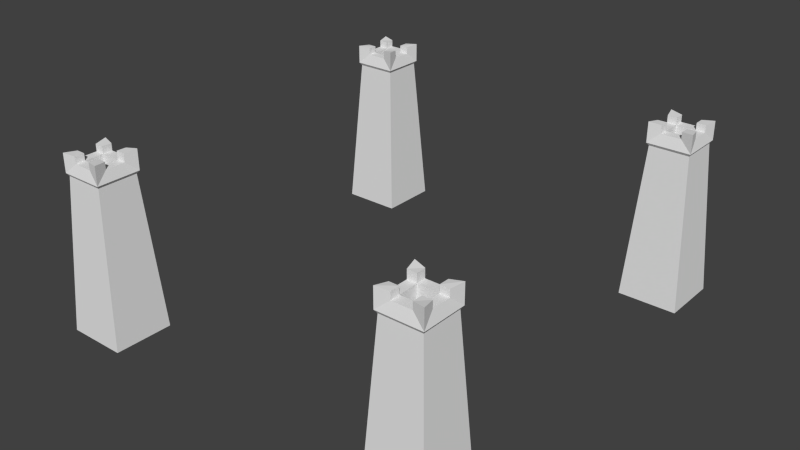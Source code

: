 # Source: castle_4.blend  (saved by Blender 2.78.0; exported with 4.5.12 LTS)
import bpy
from mathutils import Matrix  # noqa: F401  (used for matrix-valued properties, if any)

bpy.ops.wm.read_factory_settings(use_empty=True)
scene = bpy.context.scene
scene.name = 'Scene'

# ---- collections
col_collection_1 = bpy.data.collections.new('Collection 1'); scene.collection.children.link(col_collection_1)

# ---- materials (node trees are filled in below, after node groups)
mat_material = bpy.data.materials.new('Material')
mat_material.alpha_threshold = 0.0
mat_material.use_transparent_shadow = False
mat_material.roughness = 0.5
mat_material.line_color = (0.0, 0.0, 0.0, 1.0)

# ---- material node trees

# ---- world
world_world = bpy.data.worlds.new('World'); scene.world = world_world
world_world.color = (0.05088, 0.05088, 0.05088)
world_world.use_sun_shadow = False
world_world.sun_shadow_jitter_overblur = 0.0
world_world.cycles.sampling_method = 'NONE'
world_world.cycles.sample_map_resolution = 256

# ---- meshes
me_cube_001 = bpy.data.meshes.new('Cube.001')
me_cube_001.from_pydata([(7.336, -5.594, -0.005663), (7.336, -7.742, -0.005663), (5.188, -7.742, -0.005663), (5.188, -5.594, -0.005663), (6.981, -5.949, 5.549), (6.981, -7.387, 5.549), (5.543, -7.387, 5.549), (5.543, -5.949, 5.549), (7.052, -5.878, 5.654), (7.052, -7.458, 5.654), (5.472, -7.458, 5.654), (5.472, -5.878, 5.654), (5.921, -7.35, 6.039), (5.58, -7.009, 6.039), (5.921, -7.009, 6.039), (5.921, -7.35, 6.039), (5.58, -7.009, 6.039), (5.921, -7.009, 6.039), (5.472, -7.458, 6.34), (5.921, -7.35, 6.294), (5.58, -7.009, 6.294), (5.921, -7.009, 6.294), (6.617, -7.35, 6.039), (6.619, -5.986, 6.039), (6.944, -7.007, 6.039), (6.618, -7.008, 6.039), (6.944, -6.339, 6.039), (6.618, -6.334, 6.039), (5.58, -6.317, 6.039), (5.897, -5.986, 6.039), (5.909, -6.322, 6.039), (7.052, -7.458, 6.334), (6.617, -7.35, 6.289), (6.944, -7.007, 6.289), (6.618, -7.008, 6.289), (7.052, -5.878, 6.335), (6.619, -5.986, 6.29), (6.944, -6.339, 6.29), (6.618, -6.334, 6.29), (5.472, -5.878, 6.393), (5.58, -6.317, 6.339), (5.897, -5.986, 6.339), (5.909, -6.322, 6.339), (5.921, -7.009, 4.829), (6.618, -7.008, 4.829), (6.618, -6.334, 4.829), (5.909, -6.322, 4.829), (7.336, 5.82, -0.005663), (7.336, 7.969, -0.005663), (5.188, 7.969, -0.005663), (5.188, 5.82, -0.005663), (6.981, 6.175, 5.549), (6.981, 7.614, 5.549), (5.543, 7.614, 5.549), (5.543, 6.175, 5.549), (7.052, 6.105, 5.654), (7.052, 7.684, 5.654), (5.472, 7.684, 5.654), (5.472, 6.105, 5.654), (5.921, 7.576, 6.039), (5.58, 7.235, 6.039), (5.921, 7.235, 6.039), (5.921, 7.576, 6.039), (5.58, 7.235, 6.039), (5.921, 7.235, 6.039), (5.472, 7.684, 6.34), (5.921, 7.576, 6.294), (5.58, 7.235, 6.294), (5.921, 7.235, 6.294), (6.617, 7.576, 6.039), (6.619, 6.213, 6.039), (6.944, 7.233, 6.039), (6.618, 7.234, 6.039), (6.944, 6.565, 6.039), (6.618, 6.56, 6.039), (5.58, 6.543, 6.039), (5.897, 6.213, 6.039), (5.909, 6.548, 6.039), (7.052, 7.684, 6.334), (6.617, 7.576, 6.289), (6.944, 7.233, 6.289), (6.618, 7.234, 6.289), (7.052, 6.105, 6.335), (6.619, 6.213, 6.29), (6.944, 6.565, 6.29), (6.618, 6.56, 6.29), (5.472, 6.105, 6.393), (5.58, 6.543, 6.339), (5.897, 6.213, 6.339), (5.909, 6.548, 6.339), (5.921, 7.235, 4.829), (6.618, 7.234, 4.829), (6.618, 6.56, 4.829), (5.909, 6.548, 4.829), (-7.331, -5.594, -0.005663), (-7.331, -7.742, -0.005663), (-5.183, -7.742, -0.005663), (-5.183, -5.594, -0.005663), (-6.976, -5.949, 5.549), (-6.976, -7.387, 5.549), (-5.538, -7.387, 5.549), (-5.538, -5.949, 5.549), (-7.047, -5.878, 5.654), (-7.047, -7.458, 5.654), (-5.467, -7.458, 5.654), (-5.467, -5.878, 5.654), (-5.916, -7.35, 6.039), (-5.575, -7.009, 6.039), (-5.916, -7.009, 6.039), (-5.916, -7.35, 6.039), (-5.575, -7.009, 6.039), (-5.916, -7.009, 6.039), (-5.467, -7.458, 6.34), (-5.916, -7.35, 6.294), (-5.575, -7.009, 6.294), (-5.916, -7.009, 6.294), (-6.612, -7.35, 6.039), (-6.614, -5.986, 6.039), (-6.939, -7.007, 6.039), (-6.613, -7.008, 6.039), (-6.939, -6.339, 6.039), (-6.614, -6.334, 6.039), (-5.575, -6.317, 6.039), (-5.892, -5.986, 6.039), (-5.904, -6.322, 6.039), (-7.047, -7.458, 6.334), (-6.612, -7.35, 6.289), (-6.939, -7.007, 6.289), (-6.613, -7.008, 6.289), (-7.047, -5.878, 6.335), (-6.614, -5.986, 6.29), (-6.939, -6.339, 6.29), (-6.614, -6.334, 6.29), (-5.467, -5.878, 6.393), (-5.575, -6.317, 6.339), (-5.892, -5.986, 6.339), (-5.904, -6.322, 6.339), (-5.916, -7.009, 4.829), (-6.613, -7.008, 4.829), (-6.614, -6.334, 4.829), (-5.904, -6.322, 4.829), (-7.331, 5.82, -0.005663), (-7.331, 7.969, -0.005663), (-5.183, 7.969, -0.005663), (-5.183, 5.82, -0.005663), (-6.976, 6.175, 5.549), (-6.976, 7.614, 5.549), (-5.538, 7.614, 5.549), (-5.538, 6.175, 5.549), (-7.047, 6.105, 5.654), (-7.047, 7.684, 5.654), (-5.467, 7.684, 5.654), (-5.467, 6.105, 5.654), (-5.916, 7.576, 6.039), (-5.575, 7.235, 6.039), (-5.916, 7.235, 6.039), (-5.916, 7.576, 6.039), (-5.575, 7.235, 6.039), (-5.916, 7.235, 6.039), (-5.467, 7.684, 6.34), (-5.916, 7.576, 6.294), (-5.575, 7.235, 6.294), (-5.916, 7.235, 6.294), (-6.612, 7.576, 6.039), (-6.614, 6.213, 6.039), (-6.939, 7.233, 6.039), (-6.613, 7.234, 6.039), (-6.939, 6.565, 6.039), (-6.614, 6.56, 6.039), (-5.575, 6.543, 6.039), (-5.892, 6.213, 6.039), (-5.904, 6.548, 6.039), (-7.047, 7.684, 6.334), (-6.612, 7.576, 6.289), (-6.939, 7.233, 6.289), (-6.613, 7.234, 6.289), (-7.047, 6.105, 6.335), (-6.614, 6.213, 6.29), (-6.939, 6.565, 6.29), (-6.614, 6.56, 6.29), (-5.467, 6.105, 6.393), (-5.575, 6.543, 6.339), (-5.892, 6.213, 6.339), (-5.904, 6.548, 6.339), (-5.916, 7.235, 4.829), (-6.613, 7.234, 4.829), (-6.614, 6.56, 4.829), (-5.904, 6.548, 4.829)], [], [(4, 5, 1, 0), (5, 6, 2, 1), (28, 40, 39, 11, 10, 18, 20, 16, 13), (6, 5, 9, 10), (4, 7, 11, 8), (5, 4, 8, 9), (14, 13, 16, 17), (15, 19, 18, 10, 9, 31, 32, 22, 12), (11, 39, 41, 29, 23, 36, 35, 8), (24, 33, 31, 9, 8, 35, 37, 26), (27, 26, 37, 38), (13, 14, 30, 28), (17, 16, 20, 21), (12, 14, 17, 15), (21, 20, 18, 19), (15, 17, 21, 19), (30, 14, 43, 46), (24, 25, 34, 33), (23, 29, 30, 27), (14, 12, 22, 25), (30, 29, 41, 42), (33, 34, 32, 31), (25, 22, 32, 34), (35, 36, 38, 37), (23, 27, 38, 36), (41, 39, 40, 42), (28, 30, 42, 40), (25, 24, 26, 27), (45, 46, 43, 44), (27, 30, 46, 45), (25, 27, 45, 44), (14, 25, 44, 43), (54, 58, 57, 53), (47, 48, 52, 51), (48, 49, 53, 52), (75, 60, 63, 67, 65, 57, 58, 86, 87), (53, 57, 56, 52), (51, 55, 58, 54), (52, 56, 55, 51), (61, 64, 63, 60), (62, 59, 69, 79, 78, 56, 57, 65, 66), (58, 55, 82, 83, 70, 76, 88, 86), (71, 73, 84, 82, 55, 56, 78, 80), (74, 85, 84, 73), (60, 75, 77, 61), (64, 68, 67, 63), (59, 62, 64, 61), (68, 66, 65, 67), (62, 66, 68, 64), (77, 93, 90, 61), (71, 80, 81, 72), (70, 74, 77, 76), (61, 72, 69, 59), (77, 89, 88, 76), (80, 78, 79, 81), (72, 81, 79, 69), (82, 84, 85, 83), (70, 83, 85, 74), (88, 89, 87, 86), (75, 87, 89, 77), (72, 74, 73, 71), (92, 91, 90, 93), (74, 92, 93, 77), (72, 91, 92, 74), (61, 90, 91, 72), (7, 6, 10, 11), (7, 3, 2, 6), (53, 49, 50, 54), (98, 94, 95, 99), (99, 95, 96, 100), (122, 107, 110, 114, 112, 104, 105, 133, 134), (100, 104, 103, 99), (98, 102, 105, 101), (99, 103, 102, 98), (108, 111, 110, 107), (109, 106, 116, 126, 125, 103, 104, 112, 113), (105, 102, 129, 130, 117, 123, 135, 133), (118, 120, 131, 129, 102, 103, 125, 127), (121, 132, 131, 120), (107, 122, 124, 108), (111, 115, 114, 110), (106, 109, 111, 108), (115, 113, 112, 114), (109, 113, 115, 111), (124, 140, 137, 108), (118, 127, 128, 119), (117, 121, 124, 123), (108, 119, 116, 106), (124, 136, 135, 123), (127, 125, 126, 128), (119, 128, 126, 116), (129, 131, 132, 130), (117, 130, 132, 121), (135, 136, 134, 133), (122, 134, 136, 124), (119, 121, 120, 118), (139, 138, 137, 140), (121, 139, 140, 124), (119, 138, 139, 121), (108, 137, 138, 119), (148, 147, 151, 152), (141, 145, 146, 142), (142, 146, 147, 143), (169, 181, 180, 152, 151, 159, 161, 157, 154), (147, 146, 150, 151), (145, 148, 152, 149), (146, 145, 149, 150), (155, 154, 157, 158), (156, 160, 159, 151, 150, 172, 173, 163, 153), (152, 180, 182, 170, 164, 177, 176, 149), (165, 174, 172, 150, 149, 176, 178, 167), (101, 97, 94, 98), (168, 167, 178, 179), (154, 155, 171, 169), (158, 157, 161, 162), (153, 155, 158, 156), (162, 161, 159, 160), (156, 158, 162, 160), (171, 155, 184, 187), (165, 166, 175, 174), (164, 170, 171, 168), (155, 153, 163, 166), (171, 170, 182, 183), (174, 175, 173, 172), (166, 163, 173, 175), (176, 177, 179, 178), (164, 168, 179, 177), (182, 180, 181, 183), (169, 171, 183, 181), (166, 165, 167, 168), (186, 187, 184, 185), (168, 171, 187, 186), (166, 168, 186, 185), (155, 166, 185, 184), (101, 100, 96, 97), (101, 105, 104, 100), (148, 145, 141, 144), (147, 148, 144, 143), (54, 50, 47, 51), (7, 4, 0, 3)])
me_cube_001.materials.append(mat_material)
me_cube_001.use_remesh_preserve_volume = False
me_cube_001.use_remesh_preserve_attributes = False
me_cube_001.use_mirror_vertex_groups = False
me_cube_001.update()

# ---- objects
ob_cube = bpy.data.objects.new('Cube', me_cube_001)

# ---- transforms, parenting, visibility, modifiers, constraints
ob_cube.location = (0.0, 0.0, 0.0)
ob_cube.lock_rotations_4d = False
ob_cube.empty_display_type = 'ARROWS'
ob_cube.lineart.crease_threshold = 0.0

# ---- collection membership
col_collection_1.objects.link(ob_cube)

# ---- scene / render settings (as saved in the file)
scene.frame_start = 1; scene.frame_end = 250; scene.frame_set(1)
scene.render.engine = 'BLENDER_EEVEE_NEXT'
scene.render.resolution_percentage = 50
scene.render.dither_intensity = 0.0
scene.cycles.use_denoising = False
scene.cycles.samples = 10
scene.cycles.sampling_pattern = 'TABULATED_SOBOL'
scene.cycles.light_sampling_threshold = 0.0
scene.cycles.use_adaptive_sampling = False
scene.cycles.use_light_tree = False
scene.cycles.blur_glossy = 0.0
scene.cycles.pixel_filter_type = 'GAUSSIAN'
scene.cycles.sample_clamp_indirect = 0.0
scene.view_settings.view_transform = 'Standard'
bpy.context.view_layer.update()

# ---- added for rendering (the .blend has no active camera and no usable light): camera, sun
cam_auto = bpy.data.cameras.new('AutoCamera')
cam_auto.lens = 50.0
cam_auto.sensor_width = 36.0
cam_auto.clip_end = 1000.0
ob_auto_camera = bpy.data.objects.new('AutoCamera', cam_auto)
scene.collection.objects.link(ob_auto_camera)
ob_auto_camera.location = (20.7513, -24.7855, 19.7926)
ob_auto_camera.rotation_euler = (1.09748, -7.21219e-08, 0.694738)
scene.camera = ob_auto_camera
light_auto_sun = bpy.data.lights.new('AutoSun', 'SUN')
light_auto_sun.energy = 3.0
light_auto_sun.angle = 0.0523599
ob_auto_sun = bpy.data.objects.new('AutoSun', light_auto_sun)
scene.collection.objects.link(ob_auto_sun)
ob_auto_sun.rotation_euler = (0.872665, 0.174533, 0.523599)
bpy.context.view_layer.update()
